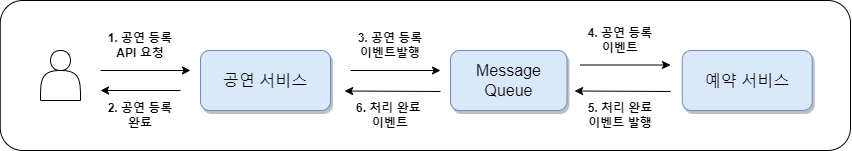

The diagram above was exported from draw.io. Its source (the exported page's mxGraphModel, read from the mxfile embedded in the PNG):
<mxGraphModel dx="1302" dy="1947" grid="1" gridSize="10" guides="1" tooltips="1" connect="1" arrows="1" fold="1" page="1" pageScale="1" pageWidth="1169" pageHeight="827" math="0" shadow="0">
  <root>
    <mxCell id="0" />
    <mxCell id="1" parent="0" />
    <mxCell id="2" value="" style="rounded=1;whiteSpace=wrap;html=1;" vertex="1" parent="1">
      <mxGeometry x="1979.75" y="-500" width="850.25" height="150" as="geometry" />
    </mxCell>
    <mxCell id="3" value="&lt;span style=&quot;font-size: 16px;&quot;&gt;예약 서비스&lt;/span&gt;" style="rounded=1;whiteSpace=wrap;html=1;fillColor=#dae8fc;strokeColor=#6c8ebf;shadow=1;" vertex="1" parent="1">
      <mxGeometry x="2661.73" y="-450" width="130" height="60" as="geometry" />
    </mxCell>
    <mxCell id="4" value="&lt;span style=&quot;font-size: 16px;&quot;&gt;공연 서비스&lt;/span&gt;" style="rounded=1;whiteSpace=wrap;html=1;fillColor=#dae8fc;strokeColor=#6c8ebf;shadow=1;" vertex="1" parent="1">
      <mxGeometry x="2180" y="-450" width="130" height="60" as="geometry" />
    </mxCell>
    <mxCell id="5" value="" style="shape=actor;whiteSpace=wrap;html=1;gradientColor=none;fillStyle=hatch;" vertex="1" parent="1">
      <mxGeometry x="2020" y="-450" width="40" height="50" as="geometry" />
    </mxCell>
    <mxCell id="6" value="" style="endArrow=classic;html=1;rounded=0;" edge="1" parent="1">
      <mxGeometry width="50" height="50" relative="1" as="geometry">
        <mxPoint x="2080" y="-430" as="sourcePoint" />
        <mxPoint x="2170" y="-430" as="targetPoint" />
      </mxGeometry>
    </mxCell>
    <mxCell id="7" value="&lt;b&gt;1. 공연 등록 API 요청&lt;/b&gt;" style="text;html=1;strokeColor=none;fillColor=none;align=center;verticalAlign=middle;whiteSpace=wrap;rounded=0;" vertex="1" parent="1">
      <mxGeometry x="2080" y="-470" width="80" height="30" as="geometry" />
    </mxCell>
    <mxCell id="8" value="&lt;span style=&quot;font-size: 16px;&quot;&gt;&lt;span&gt;&lt;span style=&quot;font-weight: normal;&quot;&gt;Message&lt;br&gt;Queue&lt;/span&gt;&lt;br&gt;&lt;/span&gt;&lt;/span&gt;" style="rounded=1;whiteSpace=wrap;html=1;fillColor=#dae8fc;strokeColor=#6c8ebf;shadow=1;fontStyle=1" vertex="1" parent="1">
      <mxGeometry x="2430" y="-450" width="116.5" height="60" as="geometry" />
    </mxCell>
    <mxCell id="9" value="" style="endArrow=classic;html=1;rounded=0;" edge="1" parent="1">
      <mxGeometry width="50" height="50" relative="1" as="geometry">
        <mxPoint x="2330" y="-430" as="sourcePoint" />
        <mxPoint x="2420" y="-430" as="targetPoint" />
      </mxGeometry>
    </mxCell>
    <mxCell id="10" value="&lt;b&gt;3. 공연 등록&lt;br&gt;이벤트발행&lt;br&gt;&lt;/b&gt;" style="text;html=1;strokeColor=none;fillColor=none;align=center;verticalAlign=middle;whiteSpace=wrap;rounded=0;" vertex="1" parent="1">
      <mxGeometry x="2330" y="-470" width="80" height="30" as="geometry" />
    </mxCell>
    <mxCell id="11" value="" style="endArrow=classic;html=1;rounded=0;" edge="1" parent="1">
      <mxGeometry width="50" height="50" relative="1" as="geometry">
        <mxPoint x="2560" y="-435.5" as="sourcePoint" />
        <mxPoint x="2650" y="-435.5" as="targetPoint" />
      </mxGeometry>
    </mxCell>
    <mxCell id="12" value="&lt;b&gt;4. 공연 등록&lt;br&gt;이벤트&lt;br&gt;&lt;/b&gt;" style="text;html=1;strokeColor=none;fillColor=none;align=center;verticalAlign=middle;whiteSpace=wrap;rounded=0;" vertex="1" parent="1">
      <mxGeometry x="2560" y="-475.5" width="80" height="30" as="geometry" />
    </mxCell>
    <mxCell id="13" value="" style="endArrow=classic;html=1;rounded=0;" edge="1" parent="1">
      <mxGeometry width="50" height="50" relative="1" as="geometry">
        <mxPoint x="2650" y="-409" as="sourcePoint" />
        <mxPoint x="2554.14" y="-409.5" as="targetPoint" />
      </mxGeometry>
    </mxCell>
    <mxCell id="14" value="&lt;b&gt;5.&amp;nbsp;처리 완료&lt;br&gt;이벤트 발행&lt;br&gt;&lt;/b&gt;" style="text;html=1;strokeColor=none;fillColor=none;align=center;verticalAlign=middle;whiteSpace=wrap;rounded=0;" vertex="1" parent="1">
      <mxGeometry x="2560" y="-400" width="80" height="30" as="geometry" />
    </mxCell>
    <mxCell id="15" value="" style="endArrow=classic;html=1;rounded=0;" edge="1" parent="1">
      <mxGeometry width="50" height="50" relative="1" as="geometry">
        <mxPoint x="2420" y="-409" as="sourcePoint" />
        <mxPoint x="2324.14" y="-409.5" as="targetPoint" />
      </mxGeometry>
    </mxCell>
    <mxCell id="16" value="&lt;b&gt;6. 처리 완료&amp;nbsp;&lt;br&gt;이벤트&lt;br&gt;&lt;/b&gt;" style="text;html=1;strokeColor=none;fillColor=none;align=center;verticalAlign=middle;whiteSpace=wrap;rounded=0;" vertex="1" parent="1">
      <mxGeometry x="2330" y="-400" width="80" height="30" as="geometry" />
    </mxCell>
    <mxCell id="17" value="" style="endArrow=classic;html=1;rounded=0;" edge="1" parent="1">
      <mxGeometry width="50" height="50" relative="1" as="geometry">
        <mxPoint x="2160" y="-410" as="sourcePoint" />
        <mxPoint x="2080" y="-410" as="targetPoint" />
      </mxGeometry>
    </mxCell>
    <mxCell id="18" value="&lt;b&gt;2. 공연 등록 완료&lt;/b&gt;" style="text;html=1;strokeColor=none;fillColor=none;align=center;verticalAlign=middle;whiteSpace=wrap;rounded=0;" vertex="1" parent="1">
      <mxGeometry x="2080" y="-400" width="80" height="30" as="geometry" />
    </mxCell>
  </root>
</mxGraphModel>